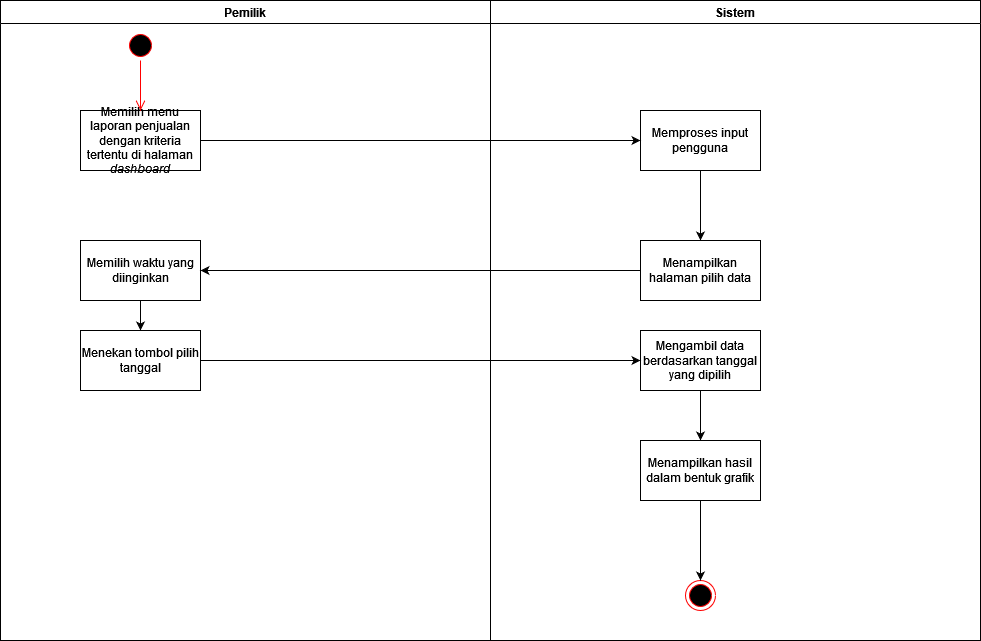

The diagram above was exported from draw.io. Its source (the exported page's mxGraphModel, read from the mxfile embedded in the PNG):
<mxGraphModel dx="1050" dy="558" grid="1" gridSize="10" guides="1" tooltips="1" connect="1" arrows="1" fold="1" page="1" pageScale="1" pageWidth="827" pageHeight="1169" math="0" shadow="0">
  <root>
    <mxCell id="0" />
    <mxCell id="1" parent="0" />
    <mxCell id="bAQ4zepfDrnpsQclcXyU-1" value="Pemilik" style="swimlane;whiteSpace=wrap;html=1;startSize=23;" vertex="1" parent="1">
      <mxGeometry y="30" width="490" height="640" as="geometry" />
    </mxCell>
    <mxCell id="bAQ4zepfDrnpsQclcXyU-2" value="Memilih menu laporan penjualan dengan kriteria tertentu di halaman &lt;i&gt;dashboard&lt;/i&gt;" style="rounded=0;whiteSpace=wrap;html=1;" vertex="1" parent="bAQ4zepfDrnpsQclcXyU-1">
      <mxGeometry x="80" y="110" width="120" height="60" as="geometry" />
    </mxCell>
    <mxCell id="bAQ4zepfDrnpsQclcXyU-3" style="edgeStyle=orthogonalEdgeStyle;rounded=0;orthogonalLoop=1;jettySize=auto;html=1;exitX=0.5;exitY=1;exitDx=0;exitDy=0;" edge="1" parent="bAQ4zepfDrnpsQclcXyU-1">
      <mxGeometry relative="1" as="geometry">
        <mxPoint x="140" y="260" as="sourcePoint" />
      </mxGeometry>
    </mxCell>
    <mxCell id="bAQ4zepfDrnpsQclcXyU-4" value="" style="ellipse;html=1;shape=startState;fillColor=#000000;strokeColor=#ff0000;" vertex="1" parent="bAQ4zepfDrnpsQclcXyU-1">
      <mxGeometry x="125" y="30" width="30" height="30" as="geometry" />
    </mxCell>
    <mxCell id="bAQ4zepfDrnpsQclcXyU-5" value="" style="edgeStyle=orthogonalEdgeStyle;html=1;verticalAlign=bottom;endArrow=open;endSize=8;strokeColor=#ff0000;rounded=0;entryX=0.5;entryY=0;entryDx=0;entryDy=0;" edge="1" parent="bAQ4zepfDrnpsQclcXyU-1" source="bAQ4zepfDrnpsQclcXyU-4" target="bAQ4zepfDrnpsQclcXyU-2">
      <mxGeometry relative="1" as="geometry">
        <mxPoint x="145" y="120" as="targetPoint" />
      </mxGeometry>
    </mxCell>
    <mxCell id="bAQ4zepfDrnpsQclcXyU-6" style="edgeStyle=orthogonalEdgeStyle;rounded=0;orthogonalLoop=1;jettySize=auto;html=1;exitX=0.5;exitY=1;exitDx=0;exitDy=0;" edge="1" parent="bAQ4zepfDrnpsQclcXyU-1" source="bAQ4zepfDrnpsQclcXyU-7">
      <mxGeometry relative="1" as="geometry">
        <mxPoint x="140" y="330" as="targetPoint" />
      </mxGeometry>
    </mxCell>
    <mxCell id="bAQ4zepfDrnpsQclcXyU-7" value="Memilih waktu yang diinginkan" style="rounded=0;whiteSpace=wrap;html=1;" vertex="1" parent="bAQ4zepfDrnpsQclcXyU-1">
      <mxGeometry x="80" y="240" width="120" height="60" as="geometry" />
    </mxCell>
    <mxCell id="bAQ4zepfDrnpsQclcXyU-8" style="edgeStyle=orthogonalEdgeStyle;rounded=0;orthogonalLoop=1;jettySize=auto;html=1;exitX=0.5;exitY=1;exitDx=0;exitDy=0;" edge="1" parent="bAQ4zepfDrnpsQclcXyU-1">
      <mxGeometry relative="1" as="geometry">
        <mxPoint x="70" y="555" as="sourcePoint" />
      </mxGeometry>
    </mxCell>
    <mxCell id="bAQ4zepfDrnpsQclcXyU-10" value="Menekan tombol pilih tanggal" style="rounded=0;whiteSpace=wrap;html=1;" vertex="1" parent="bAQ4zepfDrnpsQclcXyU-1">
      <mxGeometry x="80" y="330" width="120" height="60" as="geometry" />
    </mxCell>
    <mxCell id="bAQ4zepfDrnpsQclcXyU-12" style="edgeStyle=orthogonalEdgeStyle;rounded=0;orthogonalLoop=1;jettySize=auto;html=1;exitX=0.5;exitY=1;exitDx=0;exitDy=0;entryX=0.5;entryY=0;entryDx=0;entryDy=0;" edge="1" parent="bAQ4zepfDrnpsQclcXyU-1">
      <mxGeometry relative="1" as="geometry">
        <mxPoint x="410" y="520" as="sourcePoint" />
      </mxGeometry>
    </mxCell>
    <mxCell id="bAQ4zepfDrnpsQclcXyU-13" value="Sistem " style="swimlane;whiteSpace=wrap;html=1;" vertex="1" parent="1">
      <mxGeometry x="490" y="30" width="490" height="640" as="geometry" />
    </mxCell>
    <mxCell id="bAQ4zepfDrnpsQclcXyU-14" style="edgeStyle=orthogonalEdgeStyle;rounded=0;orthogonalLoop=1;jettySize=auto;html=1;exitX=0.5;exitY=1;exitDx=0;exitDy=0;entryX=0.5;entryY=0;entryDx=0;entryDy=0;" edge="1" parent="bAQ4zepfDrnpsQclcXyU-13">
      <mxGeometry relative="1" as="geometry">
        <mxPoint x="155" y="510" as="sourcePoint" />
      </mxGeometry>
    </mxCell>
    <mxCell id="bAQ4zepfDrnpsQclcXyU-15" style="edgeStyle=orthogonalEdgeStyle;rounded=0;orthogonalLoop=1;jettySize=auto;html=1;exitX=0.5;exitY=1;exitDx=0;exitDy=0;entryX=0.5;entryY=0;entryDx=0;entryDy=0;" edge="1" parent="bAQ4zepfDrnpsQclcXyU-13" source="bAQ4zepfDrnpsQclcXyU-16" target="bAQ4zepfDrnpsQclcXyU-17">
      <mxGeometry relative="1" as="geometry" />
    </mxCell>
    <mxCell id="bAQ4zepfDrnpsQclcXyU-16" value="Memproses input pengguna" style="rounded=0;whiteSpace=wrap;html=1;" vertex="1" parent="bAQ4zepfDrnpsQclcXyU-13">
      <mxGeometry x="150" y="110" width="120" height="60" as="geometry" />
    </mxCell>
    <mxCell id="bAQ4zepfDrnpsQclcXyU-17" value="Menampilkan halaman pilih data " style="rounded=0;whiteSpace=wrap;html=1;" vertex="1" parent="bAQ4zepfDrnpsQclcXyU-13">
      <mxGeometry x="150" y="240" width="120" height="60" as="geometry" />
    </mxCell>
    <mxCell id="bAQ4zepfDrnpsQclcXyU-18" style="edgeStyle=orthogonalEdgeStyle;rounded=0;orthogonalLoop=1;jettySize=auto;html=1;exitX=0.5;exitY=1;exitDx=0;exitDy=0;" edge="1" parent="bAQ4zepfDrnpsQclcXyU-13">
      <mxGeometry relative="1" as="geometry">
        <mxPoint x="316" y="710" as="sourcePoint" />
      </mxGeometry>
    </mxCell>
    <mxCell id="bAQ4zepfDrnpsQclcXyU-19" value="" style="ellipse;html=1;shape=endState;fillColor=#000000;strokeColor=#ff0000;" vertex="1" parent="bAQ4zepfDrnpsQclcXyU-13">
      <mxGeometry x="195" y="580" width="30" height="30" as="geometry" />
    </mxCell>
    <mxCell id="bAQ4zepfDrnpsQclcXyU-20" style="edgeStyle=orthogonalEdgeStyle;rounded=0;orthogonalLoop=1;jettySize=auto;html=1;exitX=0.5;exitY=1;exitDx=0;exitDy=0;entryX=0.5;entryY=0;entryDx=0;entryDy=0;" edge="1" parent="bAQ4zepfDrnpsQclcXyU-13">
      <mxGeometry relative="1" as="geometry">
        <mxPoint x="100" y="1090" as="sourcePoint" />
      </mxGeometry>
    </mxCell>
    <mxCell id="bAQ4zepfDrnpsQclcXyU-26" style="edgeStyle=orthogonalEdgeStyle;rounded=0;orthogonalLoop=1;jettySize=auto;html=1;exitX=0.5;exitY=1;exitDx=0;exitDy=0;" edge="1" parent="bAQ4zepfDrnpsQclcXyU-13" source="bAQ4zepfDrnpsQclcXyU-22" target="bAQ4zepfDrnpsQclcXyU-25">
      <mxGeometry relative="1" as="geometry" />
    </mxCell>
    <mxCell id="bAQ4zepfDrnpsQclcXyU-22" value="Mengambil data berdasarkan tanggal yang dipilih" style="rounded=0;whiteSpace=wrap;html=1;" vertex="1" parent="bAQ4zepfDrnpsQclcXyU-13">
      <mxGeometry x="150" y="330" width="120" height="60" as="geometry" />
    </mxCell>
    <mxCell id="bAQ4zepfDrnpsQclcXyU-27" style="edgeStyle=orthogonalEdgeStyle;rounded=0;orthogonalLoop=1;jettySize=auto;html=1;exitX=0.5;exitY=1;exitDx=0;exitDy=0;entryX=0.5;entryY=0;entryDx=0;entryDy=0;" edge="1" parent="bAQ4zepfDrnpsQclcXyU-13" source="bAQ4zepfDrnpsQclcXyU-25" target="bAQ4zepfDrnpsQclcXyU-19">
      <mxGeometry relative="1" as="geometry" />
    </mxCell>
    <mxCell id="bAQ4zepfDrnpsQclcXyU-25" value="Menampilkan hasil dalam bentuk grafik" style="rounded=0;whiteSpace=wrap;html=1;" vertex="1" parent="bAQ4zepfDrnpsQclcXyU-13">
      <mxGeometry x="150" y="440" width="120" height="60" as="geometry" />
    </mxCell>
    <mxCell id="bAQ4zepfDrnpsQclcXyU-23" style="edgeStyle=orthogonalEdgeStyle;rounded=0;orthogonalLoop=1;jettySize=auto;html=1;exitX=1;exitY=0.5;exitDx=0;exitDy=0;entryX=0;entryY=0.5;entryDx=0;entryDy=0;" edge="1" parent="1" source="bAQ4zepfDrnpsQclcXyU-2" target="bAQ4zepfDrnpsQclcXyU-16">
      <mxGeometry relative="1" as="geometry" />
    </mxCell>
    <mxCell id="bAQ4zepfDrnpsQclcXyU-24" style="edgeStyle=orthogonalEdgeStyle;rounded=0;orthogonalLoop=1;jettySize=auto;html=1;exitX=0;exitY=0.5;exitDx=0;exitDy=0;entryX=1;entryY=0.5;entryDx=0;entryDy=0;" edge="1" parent="1" source="bAQ4zepfDrnpsQclcXyU-17" target="bAQ4zepfDrnpsQclcXyU-7">
      <mxGeometry relative="1" as="geometry" />
    </mxCell>
    <mxCell id="bAQ4zepfDrnpsQclcXyU-28" style="edgeStyle=orthogonalEdgeStyle;rounded=0;orthogonalLoop=1;jettySize=auto;html=1;exitX=1;exitY=0.5;exitDx=0;exitDy=0;" edge="1" parent="1" source="bAQ4zepfDrnpsQclcXyU-10" target="bAQ4zepfDrnpsQclcXyU-22">
      <mxGeometry relative="1" as="geometry" />
    </mxCell>
  </root>
</mxGraphModel>